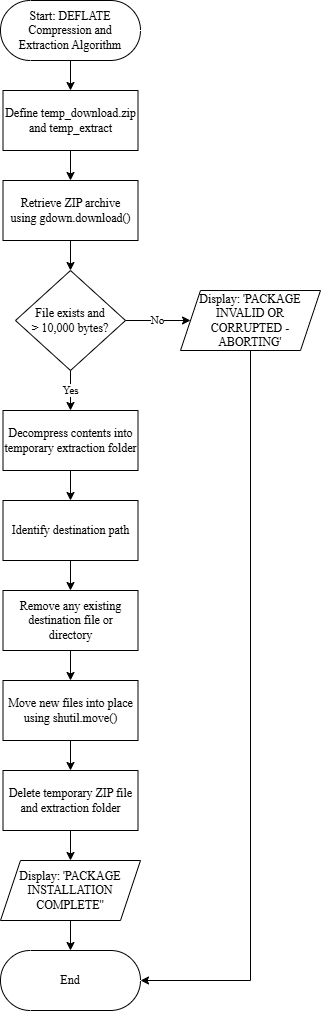

The diagram above was exported from draw.io. Its source (the exported page's mxGraphModel, read from the mxfile embedded in the PNG):
<mxGraphModel dx="1108" dy="714" grid="1" gridSize="10" guides="1" tooltips="1" connect="1" arrows="1" fold="1" page="1" pageScale="1" pageWidth="850" pageHeight="1100" math="0" shadow="0">
  <root>
    <mxCell id="0" />
    <mxCell id="1" parent="0" />
    <mxCell id="710fpeP0kEJaAU1K0er5-4" edge="1" parent="1" source="710fpeP0kEJaAU1K0er5-1" style="edgeStyle=orthogonalEdgeStyle;rounded=0;orthogonalLoop=1;jettySize=auto;html=1;exitX=0.5;exitY=0.5;exitDx=0;exitDy=30;exitPerimeter=0;entryX=0.5;entryY=0;entryDx=0;entryDy=0;fontFamily=Times New Roman;" target="710fpeP0kEJaAU1K0er5-3" value="">
      <mxGeometry relative="1" as="geometry" />
    </mxCell>
    <mxCell id="710fpeP0kEJaAU1K0er5-1" parent="1" style="html=1;dashed=0;whiteSpace=wrap;shape=mxgraph.dfd.start;fillColor=none;fontFamily=Times New Roman;" value="&lt;span style=&quot;color: rgb(0, 0, 0);&quot;&gt;Start: DEFLATE Compression and&lt;/span&gt;&lt;div&gt;&lt;span style=&quot;color: rgb(0, 0, 0);&quot;&gt;Extraction Algorithm&lt;/span&gt;&lt;/div&gt;" vertex="1">
      <mxGeometry height="60" width="140" x="60" y="30" as="geometry" />
    </mxCell>
    <mxCell id="710fpeP0kEJaAU1K0er5-6" edge="1" parent="1" source="710fpeP0kEJaAU1K0er5-3" style="edgeStyle=orthogonalEdgeStyle;rounded=0;orthogonalLoop=1;jettySize=auto;html=1;fontFamily=Times New Roman;" target="710fpeP0kEJaAU1K0er5-5" value="">
      <mxGeometry relative="1" as="geometry" />
    </mxCell>
    <mxCell id="710fpeP0kEJaAU1K0er5-3" parent="1" style="whiteSpace=wrap;html=1;fontFamily=Times New Roman;fillColor=none;dashed=0;" value="Define temp_download.zip and temp_extract" vertex="1">
      <mxGeometry height="60" width="135" x="62.5" y="120" as="geometry" />
    </mxCell>
    <mxCell id="710fpeP0kEJaAU1K0er5-8" edge="1" parent="1" source="710fpeP0kEJaAU1K0er5-5" style="edgeStyle=orthogonalEdgeStyle;rounded=0;orthogonalLoop=1;jettySize=auto;html=1;fontFamily=Times New Roman;" target="710fpeP0kEJaAU1K0er5-7" value="">
      <mxGeometry relative="1" as="geometry" />
    </mxCell>
    <mxCell id="710fpeP0kEJaAU1K0er5-5" parent="1" style="whiteSpace=wrap;html=1;fontFamily=Times New Roman;fillColor=none;dashed=0;" value="Retrieve ZIP archive using&amp;nbsp;&lt;span style=&quot;background-color: transparent; color: light-dark(rgb(0, 0, 0), rgb(255, 255, 255));&quot;&gt;gdown.download()&lt;/span&gt;" vertex="1">
      <mxGeometry height="60" width="135" x="62.5" y="210" as="geometry" />
    </mxCell>
    <mxCell id="710fpeP0kEJaAU1K0er5-10" edge="1" parent="1" source="710fpeP0kEJaAU1K0er5-7" style="edgeStyle=orthogonalEdgeStyle;rounded=0;orthogonalLoop=1;jettySize=auto;html=1;fontFamily=Times New Roman;" target="710fpeP0kEJaAU1K0er5-9" value="No">
      <mxGeometry relative="1" as="geometry" />
    </mxCell>
    <mxCell id="710fpeP0kEJaAU1K0er5-12" edge="1" parent="1" source="710fpeP0kEJaAU1K0er5-7" style="edgeStyle=orthogonalEdgeStyle;rounded=0;orthogonalLoop=1;jettySize=auto;html=1;fontFamily=Times New Roman;" target="710fpeP0kEJaAU1K0er5-11" value="Yes">
      <mxGeometry relative="1" as="geometry" />
    </mxCell>
    <mxCell id="710fpeP0kEJaAU1K0er5-7" parent="1" style="rhombus;whiteSpace=wrap;html=1;fontFamily=Times New Roman;fillColor=none;dashed=0;" value="File&amp;nbsp;&lt;span style=&quot;background-color: transparent; color: light-dark(rgb(0, 0, 0), rgb(255, 255, 255));&quot;&gt;exists&amp;nbsp;&lt;/span&gt;&lt;span style=&quot;background-color: transparent; color: light-dark(rgb(0, 0, 0), rgb(255, 255, 255));&quot;&gt;and&lt;/span&gt;&lt;div&gt;&lt;span style=&quot;background-color: transparent; color: light-dark(rgb(0, 0, 0), rgb(255, 255, 255));&quot;&gt;&amp;gt; 10,000 bytes?&lt;/span&gt;&lt;/div&gt;" vertex="1">
      <mxGeometry height="100" width="110" x="75" y="300" as="geometry" />
    </mxCell>
    <mxCell id="710fpeP0kEJaAU1K0er5-9" parent="1" style="shape=parallelogram;perimeter=parallelogramPerimeter;whiteSpace=wrap;html=1;fixedSize=1;fontFamily=Times New Roman;fillColor=none;dashed=0;" value="Display: 'PACKAGE INVALID OR CORRUPTED - ABORTING'" vertex="1">
      <mxGeometry height="60" width="140" x="240" y="320" as="geometry" />
    </mxCell>
    <mxCell id="710fpeP0kEJaAU1K0er5-14" edge="1" parent="1" source="710fpeP0kEJaAU1K0er5-11" style="edgeStyle=orthogonalEdgeStyle;rounded=0;orthogonalLoop=1;jettySize=auto;html=1;fontFamily=Times New Roman;" target="710fpeP0kEJaAU1K0er5-13" value="">
      <mxGeometry relative="1" as="geometry" />
    </mxCell>
    <mxCell id="710fpeP0kEJaAU1K0er5-11" parent="1" style="whiteSpace=wrap;html=1;fontFamily=Times New Roman;fillColor=none;dashed=0;" value="Decompress contents into temporary extraction folder" vertex="1">
      <mxGeometry height="60" width="135" x="62.5" y="440" as="geometry" />
    </mxCell>
    <mxCell id="710fpeP0kEJaAU1K0er5-16" edge="1" parent="1" source="710fpeP0kEJaAU1K0er5-13" style="edgeStyle=orthogonalEdgeStyle;rounded=0;orthogonalLoop=1;jettySize=auto;html=1;entryX=0.5;entryY=0;entryDx=0;entryDy=0;fontFamily=Times New Roman;" target="RatFY9W_G5SJ3CxqUKIR-1" value="">
      <mxGeometry relative="1" as="geometry">
        <mxPoint x="130" y="620" as="targetPoint" />
      </mxGeometry>
    </mxCell>
    <mxCell id="710fpeP0kEJaAU1K0er5-13" parent="1" style="whiteSpace=wrap;html=1;fontFamily=Times New Roman;fillColor=none;dashed=0;" value="Identify destination path" vertex="1">
      <mxGeometry height="60" width="135" x="62.5" y="530" as="geometry" />
    </mxCell>
    <mxCell id="RatFY9W_G5SJ3CxqUKIR-5" edge="1" parent="1" source="RatFY9W_G5SJ3CxqUKIR-1" style="edgeStyle=orthogonalEdgeStyle;rounded=0;orthogonalLoop=1;jettySize=auto;html=1;fontFamily=Times New Roman;" target="RatFY9W_G5SJ3CxqUKIR-2" value="">
      <mxGeometry relative="1" as="geometry" />
    </mxCell>
    <mxCell id="RatFY9W_G5SJ3CxqUKIR-1" parent="1" style="whiteSpace=wrap;html=1;fontFamily=Times New Roman;fillColor=none;dashed=0;" value="Remove any existing destination file or&lt;div&gt;directory&lt;/div&gt;" vertex="1">
      <mxGeometry height="60" width="135" x="62.5" y="620" as="geometry" />
    </mxCell>
    <mxCell id="RatFY9W_G5SJ3CxqUKIR-6" edge="1" parent="1" source="RatFY9W_G5SJ3CxqUKIR-2" style="edgeStyle=orthogonalEdgeStyle;rounded=0;orthogonalLoop=1;jettySize=auto;html=1;fontFamily=Times New Roman;" target="RatFY9W_G5SJ3CxqUKIR-3" value="">
      <mxGeometry relative="1" as="geometry" />
    </mxCell>
    <mxCell id="RatFY9W_G5SJ3CxqUKIR-2" parent="1" style="whiteSpace=wrap;html=1;fontFamily=Times New Roman;fillColor=none;dashed=0;" value="Move new files into place using shutil.move()" vertex="1">
      <mxGeometry height="60" width="135" x="62.5" y="710" as="geometry" />
    </mxCell>
    <mxCell id="RatFY9W_G5SJ3CxqUKIR-7" edge="1" parent="1" source="RatFY9W_G5SJ3CxqUKIR-3" style="edgeStyle=orthogonalEdgeStyle;rounded=0;orthogonalLoop=1;jettySize=auto;html=1;fontFamily=Times New Roman;" target="RatFY9W_G5SJ3CxqUKIR-4" value="">
      <mxGeometry relative="1" as="geometry" />
    </mxCell>
    <mxCell id="RatFY9W_G5SJ3CxqUKIR-3" parent="1" style="whiteSpace=wrap;html=1;fontFamily=Times New Roman;fillColor=none;dashed=0;" value="Delete temporary ZIP file and extraction folder" vertex="1">
      <mxGeometry height="60" width="135" x="62.5" y="800" as="geometry" />
    </mxCell>
    <mxCell id="RatFY9W_G5SJ3CxqUKIR-10" edge="1" parent="1" source="RatFY9W_G5SJ3CxqUKIR-4" style="edgeStyle=orthogonalEdgeStyle;rounded=0;orthogonalLoop=1;jettySize=auto;html=1;fontFamily=Times New Roman;" target="RatFY9W_G5SJ3CxqUKIR-9" value="">
      <mxGeometry relative="1" as="geometry" />
    </mxCell>
    <mxCell id="RatFY9W_G5SJ3CxqUKIR-4" parent="1" style="shape=parallelogram;perimeter=parallelogramPerimeter;whiteSpace=wrap;html=1;fixedSize=1;fontFamily=Times New Roman;fillColor=none;dashed=0;" value="Display: 'PACKAGE INSTALLATION COMPLETE''" vertex="1">
      <mxGeometry height="60" width="140" x="60" y="890" as="geometry" />
    </mxCell>
    <mxCell id="RatFY9W_G5SJ3CxqUKIR-9" parent="1" style="html=1;dashed=0;whiteSpace=wrap;shape=mxgraph.dfd.start;fillColor=none;fontFamily=Times New Roman;" value="&lt;span style=&quot;color: rgb(0, 0, 0);&quot;&gt;End&lt;br&gt;&lt;/span&gt;" vertex="1">
      <mxGeometry height="60" width="140" x="60" y="980" as="geometry" />
    </mxCell>
    <mxCell id="3nHwkbxVA-lng4myBzOw-1" edge="1" parent="1" source="710fpeP0kEJaAU1K0er5-9" style="edgeStyle=orthogonalEdgeStyle;rounded=0;orthogonalLoop=1;jettySize=auto;html=1;entryX=1;entryY=0.5;entryDx=0;entryDy=0;entryPerimeter=0;exitX=0.5;exitY=1;exitDx=0;exitDy=0;" target="RatFY9W_G5SJ3CxqUKIR-9">
      <mxGeometry relative="1" as="geometry">
        <Array as="points">
          <mxPoint x="310" y="1010" />
        </Array>
      </mxGeometry>
    </mxCell>
  </root>
</mxGraphModel>